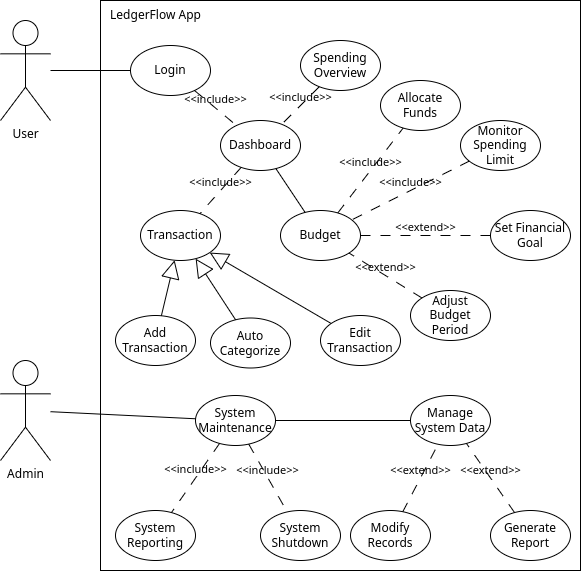

The diagram above was exported from draw.io. Its source (the exported page's mxGraphModel, read from the mxfile embedded in the PNG):
<mxGraphModel dx="1274" dy="1022" grid="1" gridSize="10" guides="1" tooltips="1" connect="1" arrows="1" fold="1" page="1" pageScale="1" pageWidth="700" pageHeight="700" math="0" shadow="0">
  <root>
    <mxCell id="0" />
    <mxCell id="1" parent="0" />
    <mxCell id="2" value="User" style="shape=umlActor;verticalLabelPosition=bottom;verticalAlign=top;html=1;" vertex="1" parent="1">
      <mxGeometry x="40" y="80" width="50" height="100" as="geometry" />
    </mxCell>
    <mxCell id="3" value="" style="rounded=0;whiteSpace=wrap;html=1;" vertex="1" parent="1">
      <mxGeometry x="140" y="60" width="480" height="570" as="geometry" />
    </mxCell>
    <mxCell id="4" value="LedgerFlow App" style="text;html=1;align=center;verticalAlign=middle;resizable=0;points=[];autosize=1;strokeColor=none;fillColor=none;" vertex="1" parent="1">
      <mxGeometry x="140" y="60" width="110" height="30" as="geometry" />
    </mxCell>
    <mxCell id="5" value="Login" style="ellipse;whiteSpace=wrap;html=1;" vertex="1" parent="1">
      <mxGeometry x="170" y="105" width="80" height="50" as="geometry" />
    </mxCell>
    <mxCell id="6" value="" style="endArrow=none;startArrow=none;endFill=0;startFill=0;endSize=8;html=1;verticalAlign=bottom;labelBackgroundColor=none;strokeWidth=1;entryX=0;entryY=0.5;entryDx=0;entryDy=0;" edge="1" parent="1" source="2" target="5">
      <mxGeometry width="160" relative="1" as="geometry">
        <mxPoint x="430" y="320" as="sourcePoint" />
        <mxPoint x="590" y="320" as="targetPoint" />
      </mxGeometry>
    </mxCell>
    <mxCell id="7" value="Dashboard" style="ellipse;whiteSpace=wrap;html=1;" vertex="1" parent="1">
      <mxGeometry x="260" y="180" width="80" height="50" as="geometry" />
    </mxCell>
    <mxCell id="8" value="Spending Overview" style="ellipse;whiteSpace=wrap;html=1;" vertex="1" parent="1">
      <mxGeometry x="340" y="100" width="80" height="50" as="geometry" />
    </mxCell>
    <mxCell id="9" value="Transaction" style="ellipse;whiteSpace=wrap;html=1;" vertex="1" parent="1">
      <mxGeometry x="180" y="270" width="80" height="50" as="geometry" />
    </mxCell>
    <mxCell id="11" value="&amp;lt;&amp;lt;include&amp;gt;&amp;gt;" style="endArrow=none;startArrow=none;endFill=0;startFill=0;endSize=8;html=1;verticalAlign=bottom;dashed=1;labelBackgroundColor=none;dashPattern=10 10;" edge="1" parent="1" source="5" target="7">
      <mxGeometry width="160" relative="1" as="geometry">
        <mxPoint x="430" y="340" as="sourcePoint" />
        <mxPoint x="590" y="340" as="targetPoint" />
      </mxGeometry>
    </mxCell>
    <mxCell id="13" value="Auto Categorize" style="ellipse;whiteSpace=wrap;html=1;" vertex="1" parent="1">
      <mxGeometry x="250" y="377.5" width="80" height="50" as="geometry" />
    </mxCell>
    <mxCell id="14" value="Add Transaction" style="ellipse;whiteSpace=wrap;html=1;" vertex="1" parent="1">
      <mxGeometry x="155" y="375" width="80" height="50" as="geometry" />
    </mxCell>
    <mxCell id="15" value="Edit Transaction" style="ellipse;whiteSpace=wrap;html=1;" vertex="1" parent="1">
      <mxGeometry x="360" y="375" width="80" height="50" as="geometry" />
    </mxCell>
    <mxCell id="17" value="Admin" style="shape=umlActor;verticalLabelPosition=bottom;verticalAlign=top;html=1;" vertex="1" parent="1">
      <mxGeometry x="40" y="420" width="50" height="100" as="geometry" />
    </mxCell>
    <mxCell id="18" value="System Maintenance" style="ellipse;whiteSpace=wrap;html=1;" vertex="1" parent="1">
      <mxGeometry x="235" y="455" width="80" height="50" as="geometry" />
    </mxCell>
    <mxCell id="19" value="System Shutdown" style="ellipse;whiteSpace=wrap;html=1;" vertex="1" parent="1">
      <mxGeometry x="300" y="570" width="80" height="50" as="geometry" />
    </mxCell>
    <mxCell id="20" value="System Reporting" style="ellipse;whiteSpace=wrap;html=1;" vertex="1" parent="1">
      <mxGeometry x="155" y="570" width="80" height="50" as="geometry" />
    </mxCell>
    <mxCell id="21" value="Manage System Data" style="ellipse;whiteSpace=wrap;html=1;" vertex="1" parent="1">
      <mxGeometry x="450" y="455" width="80" height="50" as="geometry" />
    </mxCell>
    <mxCell id="22" value="" style="endArrow=none;startArrow=none;endFill=0;startFill=0;endSize=8;html=1;verticalAlign=bottom;labelBackgroundColor=none;strokeWidth=1;" edge="1" parent="1" source="18" target="17">
      <mxGeometry width="160" relative="1" as="geometry">
        <mxPoint x="460" y="310" as="sourcePoint" />
        <mxPoint x="620" y="310" as="targetPoint" />
      </mxGeometry>
    </mxCell>
    <mxCell id="23" value="&amp;lt;&amp;lt;include&amp;gt;&amp;gt;" style="endArrow=none;startArrow=none;endFill=0;startFill=0;endSize=8;html=1;verticalAlign=bottom;dashed=1;labelBackgroundColor=none;dashPattern=10 10;" edge="1" parent="1" source="18" target="19">
      <mxGeometry width="160" relative="1" as="geometry">
        <mxPoint x="340" y="375" as="sourcePoint" />
        <mxPoint x="390" y="426" as="targetPoint" />
      </mxGeometry>
    </mxCell>
    <mxCell id="24" value="&amp;lt;&amp;lt;include&amp;gt;&amp;gt;" style="endArrow=none;startArrow=none;endFill=0;startFill=0;html=1;verticalAlign=bottom;dashed=1;labelBackgroundColor=none;dashPattern=10 10;" edge="1" parent="1" source="18" target="20">
      <mxGeometry width="160" relative="1" as="geometry">
        <mxPoint x="230" y="380" as="sourcePoint" />
        <mxPoint x="280" y="431" as="targetPoint" />
      </mxGeometry>
    </mxCell>
    <mxCell id="27" value="&amp;lt;&amp;lt;include&amp;gt;&amp;gt;" style="endArrow=none;startArrow=none;endFill=0;startFill=0;endSize=8;html=1;verticalAlign=bottom;dashed=1;labelBackgroundColor=none;dashPattern=10 10;" edge="1" parent="1" source="7" target="9">
      <mxGeometry width="160" relative="1" as="geometry">
        <mxPoint x="260" y="250" as="sourcePoint" />
        <mxPoint x="310" y="301" as="targetPoint" />
      </mxGeometry>
    </mxCell>
    <mxCell id="28" value="&amp;lt;&amp;lt;include&amp;gt;&amp;gt;" style="endArrow=none;startArrow=none;endFill=0;startFill=0;endSize=8;html=1;verticalAlign=bottom;dashed=1;labelBackgroundColor=none;dashPattern=10 10;" edge="1" parent="1" source="8" target="7">
      <mxGeometry width="160" relative="1" as="geometry">
        <mxPoint x="277" y="249" as="sourcePoint" />
        <mxPoint x="253" y="261" as="targetPoint" />
      </mxGeometry>
    </mxCell>
    <mxCell id="29" value="Budget" style="ellipse;whiteSpace=wrap;html=1;" vertex="1" parent="1">
      <mxGeometry x="320" y="270" width="80" height="50" as="geometry" />
    </mxCell>
    <mxCell id="30" value="Generate Report" style="ellipse;whiteSpace=wrap;html=1;" vertex="1" parent="1">
      <mxGeometry x="530" y="570" width="80" height="50" as="geometry" />
    </mxCell>
    <mxCell id="31" value="Modify Records" style="ellipse;whiteSpace=wrap;html=1;" vertex="1" parent="1">
      <mxGeometry x="390" y="570" width="80" height="50" as="geometry" />
    </mxCell>
    <mxCell id="35" value="Monitor Spending Limit" style="ellipse;whiteSpace=wrap;html=1;" vertex="1" parent="1">
      <mxGeometry x="500" y="180" width="80" height="50" as="geometry" />
    </mxCell>
    <mxCell id="36" value="Allocate Funds" style="ellipse;whiteSpace=wrap;html=1;" vertex="1" parent="1">
      <mxGeometry x="420" y="140" width="80" height="50" as="geometry" />
    </mxCell>
    <mxCell id="38" value="" style="endArrow=block;endSize=16;endFill=0;html=1;" edge="1" parent="1" source="13" target="9">
      <mxGeometry width="160" relative="1" as="geometry">
        <mxPoint x="452" y="350" as="sourcePoint" />
        <mxPoint x="488" y="283" as="targetPoint" />
      </mxGeometry>
    </mxCell>
    <mxCell id="39" value="" style="endArrow=block;endSize=16;endFill=0;html=1;" edge="1" parent="1" source="14" target="9">
      <mxGeometry width="160" relative="1" as="geometry">
        <mxPoint x="480" y="417" as="sourcePoint" />
        <mxPoint x="516" y="350" as="targetPoint" />
      </mxGeometry>
    </mxCell>
    <mxCell id="40" value="" style="endArrow=block;endSize=16;endFill=0;html=1;" edge="1" parent="1" source="15" target="9">
      <mxGeometry width="160" relative="1" as="geometry">
        <mxPoint x="530" y="357" as="sourcePoint" />
        <mxPoint x="566" y="290" as="targetPoint" />
      </mxGeometry>
    </mxCell>
    <mxCell id="43" value="" style="endArrow=none;startArrow=none;endFill=0;startFill=0;endSize=8;html=1;verticalAlign=bottom;labelBackgroundColor=none;strokeWidth=1;" edge="1" parent="1" source="18" target="21">
      <mxGeometry width="160" relative="1" as="geometry">
        <mxPoint x="100" y="140" as="sourcePoint" />
        <mxPoint x="180" y="140" as="targetPoint" />
      </mxGeometry>
    </mxCell>
    <mxCell id="45" value="" style="endArrow=none;startArrow=none;endFill=0;startFill=0;endSize=8;html=1;verticalAlign=bottom;labelBackgroundColor=none;strokeWidth=1;" edge="1" parent="1" source="7" target="29">
      <mxGeometry width="160" relative="1" as="geometry">
        <mxPoint x="325" y="490" as="sourcePoint" />
        <mxPoint x="460" y="490" as="targetPoint" />
      </mxGeometry>
    </mxCell>
    <mxCell id="46" value="&amp;lt;&amp;lt;include&amp;gt;&amp;gt;" style="endArrow=none;startArrow=none;endFill=0;startFill=0;endSize=8;html=1;verticalAlign=bottom;dashed=1;labelBackgroundColor=none;dashPattern=10 10;" edge="1" parent="1" source="35" target="29">
      <mxGeometry width="160" relative="1" as="geometry">
        <mxPoint x="372" y="157" as="sourcePoint" />
        <mxPoint x="328" y="213" as="targetPoint" />
      </mxGeometry>
    </mxCell>
    <mxCell id="47" value="&amp;lt;&amp;lt;include&amp;gt;&amp;gt;" style="endArrow=none;startArrow=none;endFill=0;startFill=0;endSize=8;html=1;verticalAlign=bottom;dashed=1;labelBackgroundColor=none;dashPattern=10 10;" edge="1" parent="1" source="29" target="36">
      <mxGeometry width="160" relative="1" as="geometry">
        <mxPoint x="382" y="167" as="sourcePoint" />
        <mxPoint x="338" y="223" as="targetPoint" />
      </mxGeometry>
    </mxCell>
    <mxCell id="48" value="Set Financial Goal" style="ellipse;whiteSpace=wrap;html=1;" vertex="1" parent="1">
      <mxGeometry x="530" y="270" width="80" height="50" as="geometry" />
    </mxCell>
    <mxCell id="49" value="Adjust Budget Period" style="ellipse;whiteSpace=wrap;html=1;" vertex="1" parent="1">
      <mxGeometry x="450" y="350" width="80" height="50" as="geometry" />
    </mxCell>
    <mxCell id="52" value="&amp;lt;&amp;lt;extend&amp;gt;&amp;gt;" style="endArrow=none;startArrow=none;endFill=0;startFill=0;endSize=8;html=1;verticalAlign=bottom;dashed=1;labelBackgroundColor=none;dashPattern=10 10;" edge="1" parent="1" source="49" target="29">
      <mxGeometry width="160" relative="1" as="geometry">
        <mxPoint x="519" y="231" as="sourcePoint" />
        <mxPoint x="401" y="289" as="targetPoint" />
      </mxGeometry>
    </mxCell>
    <mxCell id="53" value="&amp;lt;&amp;lt;extend&amp;gt;&amp;gt;" style="endArrow=none;startArrow=none;endFill=0;startFill=0;endSize=8;html=1;verticalAlign=bottom;dashed=1;labelBackgroundColor=none;dashPattern=10 10;" edge="1" parent="1" source="48" target="29">
      <mxGeometry width="160" relative="1" as="geometry">
        <mxPoint x="529" y="241" as="sourcePoint" />
        <mxPoint x="411" y="299" as="targetPoint" />
      </mxGeometry>
    </mxCell>
    <mxCell id="54" value="&amp;lt;&amp;lt;extend&amp;gt;&amp;gt;" style="endArrow=none;startArrow=none;endFill=0;startFill=0;endSize=8;html=1;verticalAlign=bottom;dashed=1;labelBackgroundColor=none;dashPattern=10 10;" edge="1" parent="1" source="31" target="21">
      <mxGeometry width="160" relative="1" as="geometry">
        <mxPoint x="620" y="544" as="sourcePoint" />
        <mxPoint x="548" y="500" as="targetPoint" />
      </mxGeometry>
    </mxCell>
    <mxCell id="55" value="&amp;lt;&amp;lt;extend&amp;gt;&amp;gt;" style="endArrow=none;startArrow=none;endFill=0;startFill=0;endSize=8;html=1;verticalAlign=bottom;dashed=1;labelBackgroundColor=none;dashPattern=10 10;" edge="1" parent="1" source="30" target="21">
      <mxGeometry width="160" relative="1" as="geometry">
        <mxPoint x="592" y="471.5" as="sourcePoint" />
        <mxPoint x="520" y="427.5" as="targetPoint" />
      </mxGeometry>
    </mxCell>
  </root>
</mxGraphModel>